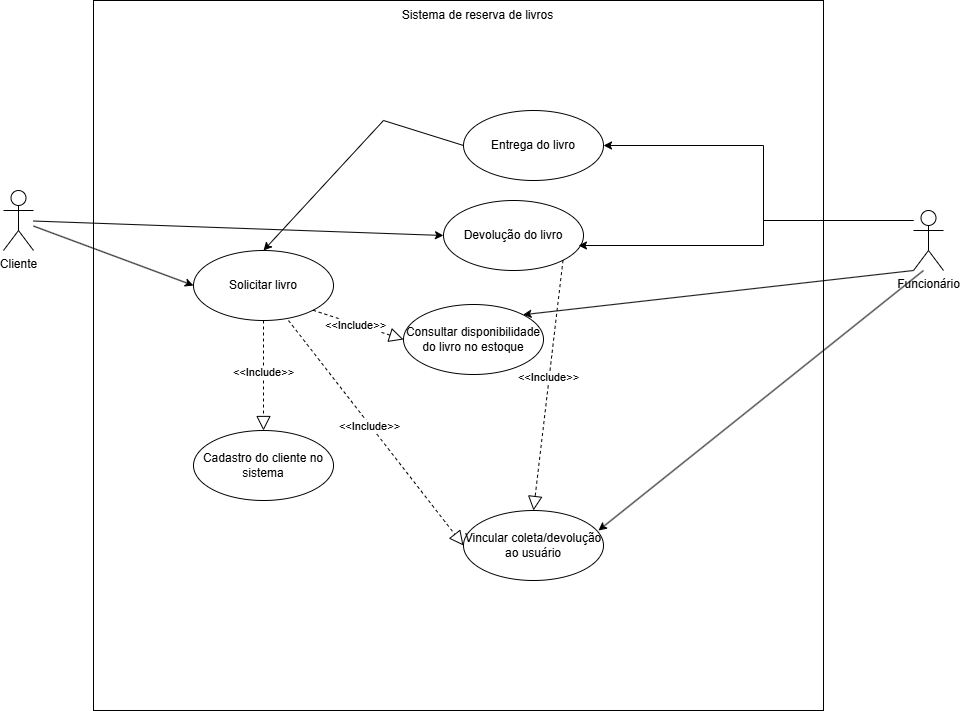

The diagram above was exported from draw.io. Its source (the exported page's mxGraphModel, read from the mxfile embedded in the PNG):
<mxGraphModel dx="1880" dy="897" grid="1" gridSize="10" guides="1" tooltips="1" connect="1" arrows="1" fold="1" page="1" pageScale="1" pageWidth="1169" pageHeight="827" math="0" shadow="0">
  <root>
    <mxCell id="0" />
    <mxCell id="1" parent="0" />
    <mxCell id="5BbxJ8q-scUD9Lfmh44J-1" value="" style="rounded=0;whiteSpace=wrap;html=1;" parent="1" vertex="1">
      <mxGeometry x="200" y="40" width="730" height="710" as="geometry" />
    </mxCell>
    <mxCell id="5BbxJ8q-scUD9Lfmh44J-2" value="Sistema de reserva de livros" style="text;html=1;align=center;verticalAlign=middle;whiteSpace=wrap;rounded=0;" parent="1" vertex="1">
      <mxGeometry x="498" y="40" width="172.5" height="30" as="geometry" />
    </mxCell>
    <mxCell id="5BbxJ8q-scUD9Lfmh44J-9" style="edgeStyle=orthogonalEdgeStyle;rounded=0;orthogonalLoop=1;jettySize=auto;html=1;entryX=1;entryY=0.5;entryDx=0;entryDy=0;" parent="1" source="5BbxJ8q-scUD9Lfmh44J-3" target="5BbxJ8q-scUD9Lfmh44J-7" edge="1">
      <mxGeometry relative="1" as="geometry">
        <Array as="points">
          <mxPoint x="870" y="260" />
          <mxPoint x="870" y="185" />
        </Array>
      </mxGeometry>
    </mxCell>
    <mxCell id="5BbxJ8q-scUD9Lfmh44J-3" value="Funcionário" style="shape=umlActor;verticalLabelPosition=bottom;verticalAlign=top;html=1;" parent="1" vertex="1">
      <mxGeometry x="1020" y="250" width="30" height="60" as="geometry" />
    </mxCell>
    <mxCell id="5BbxJ8q-scUD9Lfmh44J-4" value="Cliente" style="shape=umlActor;verticalLabelPosition=bottom;verticalAlign=top;html=1;" parent="1" vertex="1">
      <mxGeometry x="110" y="230" width="30" height="60" as="geometry" />
    </mxCell>
    <mxCell id="5BbxJ8q-scUD9Lfmh44J-5" value="Solicitar livro" style="ellipse;whiteSpace=wrap;html=1;" parent="1" vertex="1">
      <mxGeometry x="300" y="290" width="140" height="70" as="geometry" />
    </mxCell>
    <mxCell id="5BbxJ8q-scUD9Lfmh44J-6" value="Consultar disponibilidade do livro no estoque" style="ellipse;whiteSpace=wrap;html=1;" parent="1" vertex="1">
      <mxGeometry x="510" y="344" width="140" height="70" as="geometry" />
    </mxCell>
    <mxCell id="5BbxJ8q-scUD9Lfmh44J-7" value="Entrega do livro" style="ellipse;whiteSpace=wrap;html=1;" parent="1" vertex="1">
      <mxGeometry x="570" y="150" width="140" height="70" as="geometry" />
    </mxCell>
    <mxCell id="5BbxJ8q-scUD9Lfmh44J-8" value="Devolução do livro" style="ellipse;whiteSpace=wrap;html=1;" parent="1" vertex="1">
      <mxGeometry x="550" y="240" width="140" height="70" as="geometry" />
    </mxCell>
    <mxCell id="5BbxJ8q-scUD9Lfmh44J-10" style="edgeStyle=orthogonalEdgeStyle;rounded=0;orthogonalLoop=1;jettySize=auto;html=1;entryX=0.964;entryY=0.643;entryDx=0;entryDy=0;entryPerimeter=0;" parent="1" source="5BbxJ8q-scUD9Lfmh44J-3" target="5BbxJ8q-scUD9Lfmh44J-8" edge="1">
      <mxGeometry relative="1" as="geometry">
        <Array as="points">
          <mxPoint x="870" y="260" />
          <mxPoint x="870" y="285" />
        </Array>
      </mxGeometry>
    </mxCell>
    <mxCell id="5BbxJ8q-scUD9Lfmh44J-13" value="" style="endArrow=classic;html=1;rounded=0;exitX=0;exitY=1;exitDx=0;exitDy=0;exitPerimeter=0;entryX=1;entryY=0;entryDx=0;entryDy=0;" parent="1" source="5BbxJ8q-scUD9Lfmh44J-3" target="5BbxJ8q-scUD9Lfmh44J-6" edge="1">
      <mxGeometry width="50" height="50" relative="1" as="geometry">
        <mxPoint x="560" y="470" as="sourcePoint" />
        <mxPoint x="610" y="420" as="targetPoint" />
      </mxGeometry>
    </mxCell>
    <mxCell id="5BbxJ8q-scUD9Lfmh44J-14" value="" style="endArrow=classic;html=1;rounded=0;entryX=0;entryY=0.5;entryDx=0;entryDy=0;" parent="1" source="5BbxJ8q-scUD9Lfmh44J-4" target="5BbxJ8q-scUD9Lfmh44J-5" edge="1">
      <mxGeometry width="50" height="50" relative="1" as="geometry">
        <mxPoint x="361" y="309" as="sourcePoint" />
        <mxPoint x="150" y="519" as="targetPoint" />
      </mxGeometry>
    </mxCell>
    <mxCell id="5BbxJ8q-scUD9Lfmh44J-18" value="" style="endArrow=block;dashed=1;endFill=0;endSize=12;html=1;rounded=0;exitX=1;exitY=1;exitDx=0;exitDy=0;entryX=0;entryY=0.5;entryDx=0;entryDy=0;" parent="1" source="5BbxJ8q-scUD9Lfmh44J-5" target="5BbxJ8q-scUD9Lfmh44J-6" edge="1">
      <mxGeometry width="160" relative="1" as="geometry">
        <mxPoint x="530" y="524.5" as="sourcePoint" />
        <mxPoint x="690" y="524.5" as="targetPoint" />
      </mxGeometry>
    </mxCell>
    <mxCell id="5BbxJ8q-scUD9Lfmh44J-19" value="&amp;lt;&amp;lt;Include&amp;gt;&amp;gt;" style="edgeLabel;html=1;align=center;verticalAlign=middle;resizable=0;points=[];" parent="5BbxJ8q-scUD9Lfmh44J-18" vertex="1" connectable="0">
      <mxGeometry x="-0.0666" y="-1" relative="1" as="geometry">
        <mxPoint as="offset" />
      </mxGeometry>
    </mxCell>
    <mxCell id="5BbxJ8q-scUD9Lfmh44J-20" value="Cadastro do cliente no sistema" style="ellipse;whiteSpace=wrap;html=1;" parent="1" vertex="1">
      <mxGeometry x="300" y="470" width="140" height="70" as="geometry" />
    </mxCell>
    <mxCell id="5BbxJ8q-scUD9Lfmh44J-21" value="" style="endArrow=classic;html=1;rounded=0;entryX=0.5;entryY=0;entryDx=0;entryDy=0;exitX=0;exitY=0.5;exitDx=0;exitDy=0;" parent="1" source="5BbxJ8q-scUD9Lfmh44J-7" target="5BbxJ8q-scUD9Lfmh44J-5" edge="1">
      <mxGeometry width="50" height="50" relative="1" as="geometry">
        <mxPoint x="150" y="277" as="sourcePoint" />
        <mxPoint x="490" y="445" as="targetPoint" />
        <Array as="points">
          <mxPoint x="490" y="160" />
        </Array>
      </mxGeometry>
    </mxCell>
    <mxCell id="5BbxJ8q-scUD9Lfmh44J-23" value="" style="endArrow=block;dashed=1;endFill=0;endSize=12;html=1;rounded=0;exitX=0.5;exitY=1;exitDx=0;exitDy=0;entryX=0.5;entryY=0;entryDx=0;entryDy=0;" parent="1" source="5BbxJ8q-scUD9Lfmh44J-5" target="5BbxJ8q-scUD9Lfmh44J-20" edge="1">
      <mxGeometry width="160" relative="1" as="geometry">
        <mxPoint x="314" y="291" as="sourcePoint" />
        <mxPoint x="585" y="535.5" as="targetPoint" />
      </mxGeometry>
    </mxCell>
    <mxCell id="5BbxJ8q-scUD9Lfmh44J-24" value="&amp;lt;&amp;lt;Include&amp;gt;&amp;gt;" style="edgeLabel;html=1;align=center;verticalAlign=middle;resizable=0;points=[];" parent="5BbxJ8q-scUD9Lfmh44J-23" vertex="1" connectable="0">
      <mxGeometry x="-0.0666" y="-1" relative="1" as="geometry">
        <mxPoint as="offset" />
      </mxGeometry>
    </mxCell>
    <mxCell id="5BbxJ8q-scUD9Lfmh44J-25" value="" style="endArrow=classic;html=1;rounded=0;entryX=0;entryY=0.5;entryDx=0;entryDy=0;" parent="1" source="5BbxJ8q-scUD9Lfmh44J-4" target="5BbxJ8q-scUD9Lfmh44J-8" edge="1">
      <mxGeometry width="50" height="50" relative="1" as="geometry">
        <mxPoint x="150" y="276" as="sourcePoint" />
        <mxPoint x="310" y="335" as="targetPoint" />
      </mxGeometry>
    </mxCell>
    <mxCell id="5BbxJ8q-scUD9Lfmh44J-26" value="Vincular coleta/devolução ao usuário" style="ellipse;whiteSpace=wrap;html=1;" parent="1" vertex="1">
      <mxGeometry x="570" y="550" width="140" height="70" as="geometry" />
    </mxCell>
    <mxCell id="5BbxJ8q-scUD9Lfmh44J-29" value="" style="endArrow=classic;html=1;rounded=0;exitX=0.333;exitY=1;exitDx=0;exitDy=0;exitPerimeter=0;entryX=0.964;entryY=0.286;entryDx=0;entryDy=0;entryPerimeter=0;" parent="1" source="5BbxJ8q-scUD9Lfmh44J-3" target="5BbxJ8q-scUD9Lfmh44J-26" edge="1">
      <mxGeometry width="50" height="50" relative="1" as="geometry">
        <mxPoint x="1030" y="320" as="sourcePoint" />
        <mxPoint x="739" y="340" as="targetPoint" />
      </mxGeometry>
    </mxCell>
    <mxCell id="5BbxJ8q-scUD9Lfmh44J-31" value="" style="endArrow=block;dashed=1;endFill=0;endSize=12;html=1;rounded=0;exitX=1;exitY=1;exitDx=0;exitDy=0;entryX=0.5;entryY=0;entryDx=0;entryDy=0;" parent="1" source="5BbxJ8q-scUD9Lfmh44J-8" target="5BbxJ8q-scUD9Lfmh44J-26" edge="1">
      <mxGeometry width="160" relative="1" as="geometry">
        <mxPoint x="700" y="304" as="sourcePoint" />
        <mxPoint x="700" y="414" as="targetPoint" />
      </mxGeometry>
    </mxCell>
    <mxCell id="5BbxJ8q-scUD9Lfmh44J-32" value="&amp;lt;&amp;lt;Include&amp;gt;&amp;gt;" style="edgeLabel;html=1;align=center;verticalAlign=middle;resizable=0;points=[];" parent="5BbxJ8q-scUD9Lfmh44J-31" vertex="1" connectable="0">
      <mxGeometry x="-0.0666" y="-1" relative="1" as="geometry">
        <mxPoint as="offset" />
      </mxGeometry>
    </mxCell>
    <mxCell id="5BbxJ8q-scUD9Lfmh44J-33" value="" style="endArrow=block;dashed=1;endFill=0;endSize=12;html=1;rounded=0;exitX=0.5;exitY=1;exitDx=0;exitDy=0;entryX=0;entryY=0.5;entryDx=0;entryDy=0;" parent="1" target="5BbxJ8q-scUD9Lfmh44J-26" edge="1">
      <mxGeometry width="160" relative="1" as="geometry">
        <mxPoint x="395" y="360" as="sourcePoint" />
        <mxPoint x="350" y="506" as="targetPoint" />
      </mxGeometry>
    </mxCell>
    <mxCell id="5BbxJ8q-scUD9Lfmh44J-34" value="&amp;lt;&amp;lt;Include&amp;gt;&amp;gt;" style="edgeLabel;html=1;align=center;verticalAlign=middle;resizable=0;points=[];" parent="5BbxJ8q-scUD9Lfmh44J-33" vertex="1" connectable="0">
      <mxGeometry x="-0.0666" y="-1" relative="1" as="geometry">
        <mxPoint as="offset" />
      </mxGeometry>
    </mxCell>
  </root>
</mxGraphModel>